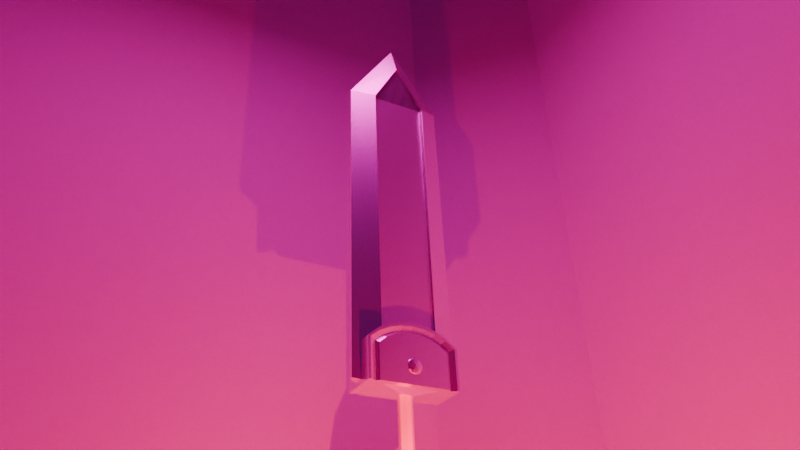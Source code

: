 # Source: guts_sword_low_res.blend  (saved by Blender 4.3.34; exported with 4.5.12 LTS)
import bpy
from mathutils import Matrix  # noqa: F401  (used for matrix-valued properties, if any)

bpy.ops.wm.read_factory_settings(use_empty=True)
scene = bpy.context.scene
scene.name = 'Scene'

# ---- collections
col_collection = bpy.data.collections.new('Collection'); scene.collection.children.link(col_collection)
col_rendering = bpy.data.collections.new('rendering'); scene.collection.children.link(col_rendering)

# ---- images (referenced by path relative to the original .blend; pixels are not part of the script)
import os
ASSET_DIR = os.environ.get("B2B_ASSET_DIR", "")  # directory of the original .blend (textures are referenced by path, not embedded)
HERE = os.path.dirname(os.path.abspath(__file__))  # packed textures are extracted next to this script under _unpacked/

def load_image(name, relpath, width, height, colorspace="sRGB"):
    """Load a texture the original file referenced (path relative to the .blend, or extracted next to this script)."""
    p = next((c for c in (os.path.join(HERE, relpath), os.path.join(ASSET_DIR, relpath)) if relpath and os.path.exists(c)), "")
    if p:
        img = bpy.data.images.load(p, check_existing=True)
        img.name = name
    else:  # same state as the original file: an image datablock whose file is absent (Cycles renders it pink)
        img = bpy.data.images.new(name, width, height)
        img.source = "FILE"
        img.filepath = "//" + (relpath or name)
    img.colorspace_settings.name = colorspace
    return img
img_metal_png = load_image('metal.png', 'assets/low res/metal.png', 1024, 1024, 'sRGB')
img_black_metal_png = load_image('black-metal.png', 'assets/low res/black-metal.png', 1024, 1024, 'sRGB')
img_leather_png = load_image('leather.png', 'assets/low res/leather.png', 1024, 1024, 'sRGB')
img_bricks_png = load_image('bricks.png', 'assets/low res/bricks.png', 1024, 1024, 'sRGB')
img_ground_png = load_image('ground.png', 'assets/low res/ground.png', 1024, 1024, 'sRGB')

# ---- materials (node trees are filled in below, after node groups)
mat_steel = bpy.data.materials.new('steel')
mat_black_steel = bpy.data.materials.new('black steel')
mat_leather = bpy.data.materials.new('leather')
mat_wall = bpy.data.materials.new('wall')
mat_ground = bpy.data.materials.new('ground')

# ---- material node trees
mat_steel.use_nodes = True; mat_steel.node_tree.nodes.clear()
_N = mat_steel.node_tree.nodes; _L = mat_steel.node_tree.links
n0 = _N.new('ShaderNodeBsdfPrincipled'); n0.name = 'Principled BSDF'; n0.location = (13, 300)
n0.inputs[1].default_value = 0.9
n0.inputs[2].default_value = 0.2673
n0.inputs[13].default_value = 0.0
n1 = _N.new('ShaderNodeOutputMaterial'); n1.name = 'Material Output'; n1.location = (303, 300)
n2 = _N.new('ShaderNodeTexImage'); n2.name = 'Image Texture'; n2.location = (-347, 275)
n2.image = img_metal_png
n2.interpolation = 'Closest'
_L.new(n0.outputs[0], n1.inputs[0])
_L.new(n2.outputs[0], n0.inputs[0])
n1.is_active_output = True
mat_black_steel.use_nodes = True; mat_black_steel.node_tree.nodes.clear()
_N = mat_black_steel.node_tree.nodes; _L = mat_black_steel.node_tree.links
n0 = _N.new('ShaderNodeBsdfPrincipled'); n0.name = 'Principled BSDF'; n0.location = (10, 300)
n0.inputs[1].default_value = 0.8
n0.inputs[2].default_value = 0.3745
n0.inputs[13].default_value = 0.0
n1 = _N.new('ShaderNodeOutputMaterial'); n1.name = 'Material Output'; n1.location = (300, 300)
n2 = _N.new('ShaderNodeTexImage'); n2.name = 'Image Texture'; n2.location = (-370, 256)
n2.image = img_black_metal_png
n2.interpolation = 'Closest'
_L.new(n0.outputs[0], n1.inputs[0])
_L.new(n2.outputs[0], n0.inputs[0])
n1.is_active_output = True
mat_leather.use_nodes = True; mat_leather.node_tree.nodes.clear()
_N = mat_leather.node_tree.nodes; _L = mat_leather.node_tree.links
n0 = _N.new('ShaderNodeBsdfPrincipled'); n0.name = 'Principled BSDF'; n0.location = (10, 300)
n0.inputs[2].default_value = 1.0
n0.inputs[13].default_value = 0.0
n1 = _N.new('ShaderNodeOutputMaterial'); n1.name = 'Material Output'; n1.location = (300, 300)
n2 = _N.new('ShaderNodeTexImage'); n2.name = 'Image Texture'; n2.location = (-279, 277)
n2.image = img_leather_png
n2.interpolation = 'Closest'
_L.new(n0.outputs[0], n1.inputs[0])
_L.new(n2.outputs[0], n0.inputs[0])
n1.is_active_output = True
mat_wall.use_nodes = True; mat_wall.node_tree.nodes.clear()
_N = mat_wall.node_tree.nodes; _L = mat_wall.node_tree.links
n0 = _N.new('ShaderNodeBsdfPrincipled'); n0.name = 'Principled BSDF'; n0.location = (10, 300)
n0.inputs[2].default_value = 1.0
n0.inputs[13].default_value = 0.0
n1 = _N.new('ShaderNodeOutputMaterial'); n1.name = 'Material Output'; n1.location = (300, 300)
n2 = _N.new('ShaderNodeTexImage'); n2.name = 'Image Texture'; n2.location = (-291, 274)
n2.image = img_bricks_png
n2.interpolation = 'Closest'
_L.new(n0.outputs[0], n1.inputs[0])
_L.new(n2.outputs[0], n0.inputs[0])
n1.is_active_output = True
mat_ground.use_nodes = True; mat_ground.node_tree.nodes.clear()
_N = mat_ground.node_tree.nodes; _L = mat_ground.node_tree.links
n0 = _N.new('ShaderNodeBsdfPrincipled'); n0.name = 'Principled BSDF'; n0.location = (10, 300)
n0.inputs[2].default_value = 1.0
n0.inputs[13].default_value = 0.0
n1 = _N.new('ShaderNodeOutputMaterial'); n1.name = 'Material Output'; n1.location = (300, 300)
n2 = _N.new('ShaderNodeTexImage'); n2.name = 'Image Texture'; n2.location = (-417, 360)
n2.image = img_ground_png
n2.interpolation = 'Closest'
_L.new(n0.outputs[0], n1.inputs[0])
_L.new(n2.outputs[0], n0.inputs[0])
n1.is_active_output = True

# ---- world
world_world = bpy.data.worlds.new('World'); scene.world = world_world
world_world.use_nodes = True; world_world.node_tree.nodes.clear()
_N = world_world.node_tree.nodes; _L = world_world.node_tree.links
n0 = _N.new('ShaderNodeOutputWorld'); n0.name = 'World Output'; n0.location = (300, 300)
n1 = _N.new('ShaderNodeBackground'); n1.name = 'Background'; n1.location = (10, 300)
n1.inputs[0].default_value = (0.05088, 0.05088, 0.05088, 1.0)
_L.new(n1.outputs[0], n0.inputs[0])
n0.is_active_output = True
world_world.color = (0.05088, 0.05088, 0.05088)
world_world.sun_shadow_jitter_overblur = 0.0

# ---- cameras
cam_camera = bpy.data.cameras.new('Camera')
cam_camera.clip_end = 100.0
cam_camera.lens = 35.0
cam_camera.ortho_scale = 7.314

# ---- lights
light_area_001 = bpy.data.lights.new('Area.001', 'AREA')
light_area_001.color = (1.0, 0.8322, 0.6485)
light_area_001.energy = 60.0
light_area_001.size = 1.0
light_area_001.size_y = 1.0
light_point_001 = bpy.data.lights.new('Point.001', 'POINT')
light_point_001.color = (1.0, 0.3009, 0.03965)
light_point_001.energy = 100.0

# ---- meshes
me_cube = bpy.data.meshes.new('Cube')
me_cube.from_pydata([(-0.04751, 0.04751, -0.1955), (-0.04751, -0.04751, -0.1955), (0.04751, 0.04751, -0.1955), (0.04751, -0.04751, -0.1955), (-0.05731, 0.05731, -0.2744), (-0.05731, -0.05731, -0.2744), (0.05731, 0.05731, -0.2744), (0.05731, -0.05731, -0.2744), (-0.1391, -0.06571, 0.1857), (-0.1391, 0.06571, 0.1857), (0.1391, 0.06571, 0.1857), (0.1391, -0.06571, 0.1857), (-0.1391, -0.06571, 1.808), (-0.1391, 0.06571, 1.808), (0.1432, 0.07515, 1.807), (0.1432, -0.07515, 1.807), (-0.002607, -0.06571, 2.053), (-0.002607, 0.06571, 2.053), (0.002606, 0.06571, 2.053), (0.002606, -0.06571, 2.053), (0.2632, 0.01017, 0.2166), (0.2632, -0.01017, 0.2166), (0.2591, 0.01163, 1.851), (0.2591, -0.01163, 1.851), (0.0004793, 0.06571, 2.056), (0.0004793, -0.06571, 2.056), (0.0005703, 0.01017, 2.236), (0.0005703, -0.01017, 2.236), (-0.1391, 0.05273, 0.1857), (0.1391, 0.05273, 0.1857), (-0.1391, 0.05273, 1.808), (0.1391, 0.05273, 1.808), (-0.002607, 0.05273, 2.053), (0.002606, 0.05273, 2.053), (0.03304, -0.03304, 0.1626), (0.03304, 0.03304, 0.1626), (-0.03304, -0.03304, 0.1626), (-0.03304, 0.03304, 0.1626), (0.04751, 0.04751, -0.1955), (0.04751, -0.04751, -0.1955), (-0.04751, 0.04751, -0.1955), (-0.04751, -0.04751, -0.1955), (0.05731, 0.05731, -0.2744), (0.05731, -0.05731, -0.2744), (-0.05731, 0.05731, -0.2744), (-0.05731, -0.05731, -0.2744), (0.1391, -0.06571, 0.1857), (0.1391, 0.06571, 0.1857), (-0.1391, 0.06571, 0.1857), (-0.1391, -0.06571, 0.1857), (0.1391, -0.06571, 1.808), (0.1391, 0.06571, 1.808), (-0.1432, 0.07515, 1.807), (-0.1432, -0.07515, 1.807), (0.002607, -0.06571, 2.053), (0.002607, 0.06571, 2.053), (-0.002606, 0.06571, 2.053), (-0.002606, -0.06571, 2.053), (-0.2632, 0.01017, 0.2166), (-0.2632, -0.01017, 0.2166), (-0.2591, 0.01163, 1.851), (-0.2591, -0.01163, 1.851), (-0.0004793, 0.06571, 2.056), (-0.0004793, -0.06571, 2.056), (-0.0005703, 0.01017, 2.236), (-0.0005703, -0.01017, 2.236), (-0.1391, 0.05273, 0.1857), (0.1391, 0.05273, 1.808), (-0.1391, 0.05273, 1.808), (0.002607, 0.05273, 2.053), (-0.002606, 0.05273, 2.053), (-0.0112, -0.03289, -0.1971), (-0.03289, -0.0112, -0.1971), (-0.03289, -0.0112, 0.18), (-0.0112, -0.03289, 0.18), (-0.03289, 0.0112, -0.1971), (-0.0112, 0.03289, -0.1971), (-0.0112, 0.03289, 0.18), (-0.03289, 0.0112, 0.18), (0.03289, -0.0112, -0.1971), (0.0112, -0.03289, -0.1971), (0.0112, -0.03289, 0.18), (0.03289, -0.0112, 0.18), (0.0112, 0.03289, -0.1971), (0.03289, 0.0112, -0.1971), (0.03289, 0.0112, 0.18), (0.0112, 0.03289, 0.18), (0.1432, -0.05494, 1.807), (-0.1391, -0.05494, 1.808), (0.002606, -0.05494, 2.053), (-0.002607, -0.05494, 2.053), (-0.1391, -0.05494, 0.1857), (0.1391, -0.05494, 0.1857), (-0.1432, -0.05494, 1.807), (0.1391, -0.05494, 1.808)], [(11, 8)], [(3, 1, 5, 7), (0, 41, 39, 2), (4, 6, 7, 5), (0, 2, 6, 4), (2, 3, 7, 6), (1, 0, 4, 5), (15, 14, 18, 19), (14, 10, 29, 31), (15, 11, 21, 23), (9, 8, 12, 13), (18, 17, 16, 19), (13, 12, 16, 17), (53, 49, 91, 93), (17, 18, 33, 32), (21, 20, 22, 23), (14, 15, 25, 24), (10, 14, 22, 20), (11, 10, 20, 21), (24, 25, 27, 26), (22, 14, 24, 26), (15, 23, 27, 25), (23, 22, 26, 27), (29, 28, 30, 31), (31, 30, 32, 33), (18, 14, 31, 33), (9, 13, 30, 28), (13, 17, 32, 30), (10, 9, 28, 29), (84, 85, 82, 79), (75, 76, 83, 84, 79, 80, 71, 72), (34, 36, 37, 35), (35, 47, 46, 34), (41, 45, 43, 39), (42, 43, 45, 44), (38, 42, 44, 40), (40, 44, 45, 41), (39, 43, 42, 38), (49, 46, 92, 91), (34, 46, 49, 36), (37, 48, 47, 35), (36, 49, 48, 37), (53, 57, 56, 52), (52, 68, 66, 48), (53, 61, 59, 49), (47, 51, 50, 46), (56, 57, 54, 55), (51, 55, 54, 50), (55, 69, 70, 56), (59, 61, 60, 58), (52, 62, 63, 53), (48, 58, 60, 52), (49, 59, 58, 48), (62, 64, 65, 63), (60, 64, 62, 52), (53, 63, 65, 61), (61, 65, 64, 60), (68, 70, 69, 67), (56, 70, 68, 52), (51, 67, 69, 55), (72, 73, 78, 75), (85, 86, 77, 78, 73, 74, 81, 82), (76, 77, 86, 83), (77, 76, 75, 78), (71, 74, 73, 72), (85, 84, 83, 86), (81, 80, 79, 82), (80, 81, 74, 71), (88, 87, 89, 90), (92, 94, 93, 91), (15, 19, 89, 87), (19, 16, 90, 89), (46, 50, 94, 92), (16, 12, 88, 90)])
me_cube.polygons.foreach_set('material_index', [0, 0, 0, 0, 0, 0, 0, 0, 0, 0, 0, 0, 0, 0, 0, 0, 0, 0, 0, 0, 0, 0, 1, 0, 0, 0, 0, 0, 2, 0, 0, 0, 0, 0, 0, 0, 0, 0, 0, 0, 0, 0, 0, 0, 0, 0, 0, 0, 0, 0, 0, 0, 0, 0, 0, 0, 1, 0, 0, 2, 0, 2, 2, 2, 2, 2, 2, 1, 1, 0, 0, 0, 0])
_uv = me_cube.uv_layers.new(name='UVMap')
_uv.uv.foreach_set('vector', [0.9017, 0.8887, 0.9017, 0.8443, 0.9388, 0.8398, 0.9388, 0.8932, 0.6649, 0.9302, 0.6206, 0.9302, 0.6206, 0.8859, 0.6649, 0.8859, 0.7687, 0.8698, 0.7687, 0.9233, 0.7152, 0.9233, 0.7152, 0.8698, 0.9017, 0.6362, 0.9017, 0.5919, 0.9388, 0.5873, 0.9388, 0.6408, 0.7016, 0.8903, 0.7016, 0.9347, 0.6649, 0.9393, 0.6649, 0.8859, 0.9017, 0.942, 0.9017, 0.8977, 0.9384, 0.8932, 0.9384, 0.9467, 0.9017, 0.7779, 0.8404, 0.7771, 0.8404, 0.6636, 0.9017, 0.6645, 0.9854, 0.1161, 0.984, 0.8724, 0.9779, 0.8724, 0.9793, 0.1156, 0.5214, 0.2132, 0.5777, 0.9453, 0.5202, 0.9334, 0.4672, 0.1949, 0.7779, 0.8697, 0.7166, 0.8698, 0.7152, 0.1131, 0.7765, 0.1129, 0.925, 0.725, 0.9225, 0.725, 0.9225, 0.6636, 0.925, 0.6636, 0.7765, 0.1129, 0.7152, 0.1131, 0.7166, 0.0001407, 0.7779, -6.073e-08, 0.6507, 0.2061, 0.5929, 0.9577, 0.5929, 0.9577, 0.6507, 0.2061, 0.1183, 0.8748, 0.1158, 0.8748, 0.1158, 0.8687, 0.1183, 0.8687, 0.9757, 0.9399, 0.9663, 0.9398, 0.9684, 0.1772, 0.9779, 0.1773, 0.9017, 0.3319, 0.8404, 0.3311, 0.8404, 0.2135, 0.9017, 0.2143, 0.1357, 0.9458, 0.192, 0.2131, 0.2462, 0.195, 0.1931, 0.9341, 0.05792, 0.8687, 0.05792, 0.93, 0.0, 0.9041, 0.0, 0.8946, 0.9017, 0.2143, 0.8404, 0.2135, 0.8675, 0.1298, 0.877, 0.1299, 0.2462, 0.195, 0.192, 0.2131, 0.1357, 0.09572, 0.1419, 0.01238, 0.5214, 0.2132, 0.4672, 0.1949, 0.5714, 0.01238, 0.5777, 0.09588, 0.9779, 0.1773, 0.9684, 0.1772, 0.9663, -4.45e-08, 0.9757, 3.177e-05, 0.5435, 0.5636, 0.4802, 0.5636, 0.4802, 0.1956, 0.5435, 0.1956, 0.1298, 0.114, 0.0, 0.114, 0.06367, 0.0, 0.0661, 0.0, 0.984, 7.602e-06, 0.9854, 0.1161, 0.9793, 0.1156, 0.9779, -5.413e-08, 0.9939, 0.8723, 0.9927, 0.1155, 0.9988, 0.1155, 1.0, 0.8723, 0.9927, 0.1155, 0.9939, 7.413e-06, 1.0, 7.372e-08, 0.9988, 0.1155, 0.7037, 0.7542, 0.7037, 0.884, 0.6976, 0.884, 0.6976, 0.7542, 0.371, 0.6959, 0.371, 0.1766, 0.393, 0.1766, 0.393, 0.6959, 0.9234, 0.3578, 0.9091, 0.3578, 0.9017, 0.3504, 0.9017, 0.3361, 0.9091, 0.3287, 0.9234, 0.3287, 0.9308, 0.3361, 0.9308, 0.3504, 0.8557, 0.6142, 0.8557, 0.5833, 0.8865, 0.5833, 0.8865, 0.6142, 0.8865, 0.6142, 0.9017, 0.6636, 0.8404, 0.6636, 0.8557, 0.6142, 0.9017, 0.5384, 0.9388, 0.5339, 0.9388, 0.5873, 0.9017, 0.5828, 0.8313, 0.9234, 0.7779, 0.9234, 0.7779, 0.87, 0.8313, 0.87, 0.5835, 0.8904, 0.6206, 0.8859, 0.6206, 0.9394, 0.5835, 0.9348, 0.7152, 0.9278, 0.7519, 0.9233, 0.7519, 0.9768, 0.7152, 0.9721, 0.8771, 0.9409, 0.8404, 0.9456, 0.8404, 0.8921, 0.8771, 0.8966, 0.8404, 0.5339, 0.8404, 0.6636, 0.8404, 0.6636, 0.8404, 0.5339, 0.8557, 0.6142, 0.8404, 0.6636, 0.8404, 0.5339, 0.8557, 0.5833, 0.8865, 0.5833, 0.9017, 0.5339, 0.9017, 0.6636, 0.8865, 0.6142, 0.8557, 0.5833, 0.8404, 0.5339, 0.9017, 0.5339, 0.8865, 0.5833, 0.8404, 0.8921, 0.8404, 0.7788, 0.9017, 0.7779, 0.9017, 0.8912, 0.9854, 0.116, 0.9915, 0.1155, 0.9927, 0.8723, 0.9867, 0.8723, 0.6431, 0.2132, 0.6973, 0.1949, 0.6443, 0.9334, 0.5868, 0.9453, 0.7779, 0.8698, 0.7791, 0.1131, 0.8404, 0.1132, 0.8392, 0.87, 0.9225, 0.7863, 0.9225, 0.725, 0.925, 0.725, 0.925, 0.7863, 0.7791, 0.1131, 0.7779, -9.029e-08, 0.8392, 0.0001269, 0.8404, 0.1132, 0.1183, 0.8748, 0.1183, 0.8687, 0.1207, 0.8687, 0.1207, 0.8748, 0.9568, 0.9396, 0.9544, 0.1771, 0.9639, 0.177, 0.9663, 0.9396, 0.8404, 0.5339, 0.8404, 0.4164, 0.9017, 0.4156, 0.9017, 0.5331, 0.1289, 0.9458, 0.07148, 0.9341, 0.01843, 0.195, 0.07262, 0.2131, 0.05792, 0.8687, 0.1158, 0.8946, 0.1158, 0.9041, 0.05792, 0.93, 0.8404, 0.4164, 0.8653, 0.332, 0.8747, 0.3319, 0.9017, 0.4156, 0.01843, 0.195, 0.1227, 0.01238, 0.1289, 0.09572, 0.07262, 0.2131, 0.6431, 0.2132, 0.5868, 0.09588, 0.5931, 0.01238, 0.6973, 0.1949, 0.9544, 0.1771, 0.9568, 3.488e-05, 0.9663, -1.703e-07, 0.9639, 0.177, 0.5294, 0.7505, 0.4668, 0.8624, 0.4644, 0.8624, 0.4019, 0.7505, 0.9867, 7.428e-06, 0.9927, 8.91e-08, 0.9915, 0.1155, 0.9854, 0.116, 0.9286, 0.5026, 0.9225, 0.5025, 0.9225, 0.3869, 0.9286, 0.3869, 0.4751, 0.6959, 0.4751, 0.1766, 0.4971, 0.1766, 0.4971, 0.6959, 0.9442, 0.3869, 0.9299, 0.3869, 0.9225, 0.3795, 0.9225, 0.3651, 0.9299, 0.3578, 0.9442, 0.3578, 0.9516, 0.3651, 0.9516, 0.3795, 0.5272, 0.6959, 0.5272, 0.1766, 0.5491, 0.1766, 0.5491, 0.6959, 0.5272, 0.1766, 0.5272, 0.6959, 0.4971, 0.6959, 0.4971, 0.1766, 0.445, 0.6959, 0.445, 0.1766, 0.4751, 0.1766, 0.4751, 0.6959, 0.371, 0.1766, 0.371, 0.6959, 0.3409, 0.6959, 0.3409, 0.1766, 0.423, 0.1766, 0.423, 0.6959, 0.393, 0.6959, 0.393, 0.1766, 0.423, 0.6959, 0.423, 0.1766, 0.445, 0.1766, 0.445, 0.6959, 0.5817, 0.7489, 0.711, 0.7489, 0.6463, 0.8609, 0.6439, 0.8609, 0.5701, 0.5625, 0.5701, 0.1948, 0.6343, 0.195, 0.6333, 0.5625, 0.9017, 0.7779, 0.9017, 0.6645, 0.9017, 0.6645, 0.9017, 0.7779, 0.925, 0.6636, 0.9225, 0.6636, 0.9225, 0.6636, 0.925, 0.6636, 0.8392, 0.87, 0.8404, 0.1132, 0.8404, 0.1132, 0.8392, 0.87, 0.7166, 0.0001407, 0.7152, 0.1131, 0.7152, 0.1131, 0.7166, 0.0001407])
me_cube.materials.append(mat_steel)
me_cube.materials.append(mat_black_steel)
me_cube.materials.append(mat_leather)
me_cube.update()
me_cube_002 = bpy.data.meshes.new('Cube.002')
me_cube_002.from_pydata([(-0.9831, -0.592, 1.022), (-0.9831, -0.592, 1.987), (-0.9831, 0.592, 1.022), (-0.9831, 0.592, 1.987), (0.9831, -0.592, 1.022), (0.9831, -0.592, 1.993), (0.9831, 0.592, 1.022), (0.9831, 0.592, 1.993), (-1.779e-10, 0.592, 1.022), (-1.779e-10, -0.592, 1.022), (-0.9831, 0.592, 1.994), (0.9831, 0.592, 1.994), (-1.779e-10, 0.592, 1.169), (-0.7724, 0.592, 2.161), (-0.532, 0.592, 2.285), (-0.2712, 0.592, 2.362), (-1.779e-10, 0.592, 2.387), (0.2712, 0.592, 2.362), (0.532, 0.592, 2.285), (0.7724, 0.592, 2.161), (0.9831, -0.592, 1.994), (-0.9831, -0.592, 1.994), (-1.779e-10, -0.592, 1.169), (0.7724, -0.592, 2.161), (0.532, -0.592, 2.285), (0.2712, -0.592, 2.362), (-1.779e-10, -0.592, 2.387), (-0.2712, -0.592, 2.362), (-0.532, -0.592, 2.285), (-0.7724, -0.592, 2.161), (-1.068, -0.5119, 2.063), (-1.068, 0.5119, 2.063), (1.068, 0.5119, 2.063), (1.068, -0.5119, 2.063), (-1.069, 0.5119, 2.064), (-0.8389, 0.5119, 2.236), (-0.5779, 0.5119, 2.36), (-0.2946, 0.5119, 2.437), (-5.364e-10, 0.5119, 2.462), (0.2946, 0.5119, 2.437), (0.5779, 0.5119, 2.36), (0.8389, 0.5119, 2.236), (1.068, 0.5119, 2.069), (1.068, -0.5119, 2.069), (0.8389, -0.5119, 2.236), (0.5779, -0.5119, 2.36), (0.2946, -0.5119, 2.437), (-5.364e-10, -0.5119, 2.462), (-0.2946, -0.5119, 2.437), (-0.5779, -0.5119, 2.36), (-0.8389, -0.5119, 2.236), (-1.069, -0.5119, 2.064), (1.069, 0.515, 2.065), (1.069, 0.515, 1.021), (1.069, -0.515, 1.021), (1.069, -0.515, 2.065), (-1.07, 0.5143, 1.023), (-1.07, -0.5143, 1.023), (-1.07, -0.5143, 2.064), (-1.07, 0.5143, 2.064), (-1.227, 0.5883, 2.126), (-0.9642, 0.5883, 2.318), (-0.6641, 0.5883, 2.461), (-0.3386, 0.5883, 2.549), (-2.315e-09, 0.5883, 2.578), (0.3386, 0.5883, 2.549), (0.6641, 0.5883, 2.461), (0.9642, 0.5883, 2.318), (1.228, 0.5883, 2.124), (1.228, -0.5883, 2.124), (0.9642, -0.5883, 2.318), (0.6641, -0.5883, 2.461), (0.3386, -0.5883, 2.549), (-2.315e-09, -0.5883, 2.578), (-0.3386, -0.5883, 2.549), (-0.6641, -0.5883, 2.461), (-0.9642, -0.5883, 2.318), (-1.227, -0.5883, 2.126), (1.228, 0.5893, 2.124), (1.228, 0.5893, 1.02), (1.228, -0.5893, 1.02), (1.228, -0.5893, 2.124), (-1.228, 0.5883, 1.023), (-1.228, -0.5883, 1.023), (-1.227, -0.5883, 2.126), (-1.227, 0.5883, 2.126), (-1.298, 0.5883, 2.146), (-0.9642, 0.5883, 2.41), (-0.6641, 0.5883, 2.552), (-0.3386, 0.5883, 2.64), (-1.57e-09, 0.5883, 2.67), (0.3386, 0.5883, 2.64), (0.6641, 0.5883, 2.552), (0.9642, 0.5883, 2.41), (1.292, 0.5883, 2.151), (1.292, -0.5883, 2.151), (0.9642, -0.5883, 2.41), (0.6641, -0.5883, 2.552), (0.3386, -0.5883, 2.64), (-1.57e-09, -0.5883, 2.67), (-0.3386, -0.5883, 2.64), (-0.6641, -0.5883, 2.552), (-0.9642, -0.5883, 2.41), (-1.298, -0.5883, 2.146), (1.292, 0.5893, 2.151), (1.292, 0.5893, 1.02), (1.292, -0.5893, 1.02), (1.292, -0.5893, 2.151), (-1.298, 0.5883, 1.023), (-1.298, -0.5883, 1.023), (-1.298, -0.5883, 2.146), (-1.298, 0.5883, 2.146)], [], [(3, 2, 56, 59), (19, 18, 40, 41), (5, 4, 54, 55), (4, 5, 20, 22, 9), (8, 6, 4, 9), (9, 22, 21, 1, 0), (2, 3, 10, 12, 8), (2, 8, 9, 0), (8, 12, 11, 7, 6), (10, 13, 12), (13, 14, 12), (14, 15, 12), (15, 16, 12), (16, 17, 12), (17, 18, 12), (18, 19, 12), (19, 11, 12), (20, 23, 22), (23, 24, 22), (24, 25, 22), (25, 26, 22), (26, 27, 22), (27, 28, 22), (28, 29, 22), (29, 21, 22), (20, 5, 33, 43), (26, 25, 46, 47), (18, 17, 39, 40), (7, 11, 42, 32), (25, 24, 45, 46), (17, 16, 38, 39), (24, 23, 44, 45), (16, 15, 37, 38), (3, 1, 30, 31), (34, 31, 30, 51), (48, 47, 73, 74), (39, 38, 64, 65), (47, 46, 72, 73), (38, 37, 63, 64), (46, 45, 71, 72), (37, 36, 62, 63), (43, 42, 68, 69), (45, 44, 70, 71), (32, 42, 43, 33), (27, 26, 47, 48), (10, 3, 31, 34), (11, 19, 41, 42), (28, 27, 48, 49), (13, 10, 34, 35), (5, 7, 32, 33), (29, 28, 49, 50), (14, 13, 35, 36), (1, 21, 51, 30), (21, 29, 50, 51), (15, 14, 36, 37), (23, 20, 43, 44), (54, 53, 79, 80), (4, 6, 53, 54), (7, 5, 55, 52), (6, 7, 52, 53), (59, 56, 82, 85), (0, 1, 58, 57), (1, 3, 59, 58), (2, 0, 57, 56), (77, 76, 102, 103), (61, 60, 86, 87), (68, 67, 93, 94), (76, 75, 101, 102), (67, 66, 92, 93), (75, 74, 100, 101), (66, 65, 91, 92), (74, 73, 99, 100), (40, 39, 65, 66), (49, 48, 74, 75), (41, 40, 66, 67), (50, 49, 75, 76), (42, 41, 67, 68), (35, 34, 60, 61), (51, 50, 76, 77), (44, 43, 69, 70), (36, 35, 61, 62), (34, 51, 77, 60), (81, 80, 106, 107), (52, 55, 81, 78), (53, 52, 78, 79), (55, 54, 80, 81), (84, 85, 111, 110), (57, 58, 84, 83), (58, 59, 85, 84), (56, 57, 83, 82), (86, 103, 102, 87), (87, 102, 101, 88), (88, 101, 100, 89), (89, 100, 99, 90), (90, 99, 98, 91), (91, 98, 97, 92), (92, 97, 96, 93), (93, 96, 95, 94), (70, 69, 95, 96), (62, 61, 87, 88), (60, 77, 103, 86), (71, 70, 96, 97), (69, 68, 94, 95), (63, 62, 88, 89), (72, 71, 97, 98), (64, 63, 89, 90), (73, 72, 98, 99), (65, 64, 90, 91), (105, 104, 107, 106), (80, 79, 105, 106), (78, 81, 107, 104), (79, 78, 104, 105), (109, 110, 111, 108), (82, 83, 109, 108), (85, 82, 108, 111), (83, 84, 110, 109)])
_uv = me_cube_002.uv_layers.new(name='UVMap')
_uv.uv.foreach_set('vector', [0.1868, 0.06085, 0.001356, 0.06099, -2.515e-08, 0.0443, 0.2, 0.04415, 0.2204, 0.3997, 0.2442, 0.3532, 0.2571, 0.3621, 0.2333, 0.4125, 0.4478, 0.4403, 0.6343, 0.4405, 0.6359, 0.457, 0.4355, 0.4568, 0.6343, 0.4405, 0.4478, 0.4403, 0.4476, 0.4403, 0.6062, 0.2507, 0.6344, 0.2507, 0.6359, 0.2494, 0.6359, 0.0597, 0.8644, 0.0597, 0.8644, 0.2494, 0.6344, 0.2507, 0.6062, 0.2507, 0.4479, 0.06085, 0.4491, 0.06085, 0.6346, 0.06099, 0.001356, 0.06099, 0.1868, 0.06085, 0.1881, 0.06085, 0.02977, 0.2507, 0.001501, 0.2507, 0.6359, 0.4392, 0.6359, 0.2494, 0.8644, 0.2494, 0.8644, 0.4392, 0.001501, 0.2507, 0.02977, 0.2507, 0.1883, 0.4403, 0.1881, 0.4403, 0.001647, 0.4405, 0.1881, 0.06085, 0.2202, 0.1015, 0.02977, 0.2507, 0.2202, 0.1015, 0.244, 0.1479, 0.02977, 0.2507, 0.244, 0.1479, 0.2588, 0.1982, 0.02977, 0.2507, 0.2588, 0.1982, 0.2638, 0.2505, 0.02977, 0.2507, 0.2638, 0.2505, 0.2588, 0.3029, 0.02977, 0.2507, 0.2588, 0.3029, 0.2442, 0.3532, 0.02977, 0.2507, 0.2442, 0.3532, 0.2204, 0.3997, 0.02977, 0.2507, 0.2204, 0.3997, 0.1883, 0.4403, 0.02977, 0.2507, 0.4476, 0.4403, 0.4155, 0.3997, 0.6062, 0.2507, 0.4155, 0.3997, 0.3917, 0.3532, 0.6062, 0.2507, 0.3917, 0.3532, 0.3771, 0.3029, 0.6062, 0.2507, 0.3771, 0.3029, 0.3722, 0.2505, 0.6062, 0.2507, 0.3722, 0.2505, 0.3772, 0.1982, 0.6062, 0.2507, 0.3772, 0.1982, 0.3919, 0.1479, 0.6062, 0.2507, 0.3919, 0.1479, 0.4158, 0.1015, 0.6062, 0.2507, 0.4158, 0.1015, 0.4479, 0.06085, 0.6062, 0.2507, 0.4476, 0.4403, 0.4478, 0.4403, 0.4359, 0.4567, 0.4347, 0.4567, 0.8644, 0.1115, 0.8644, 0.05918, 0.8799, 0.05452, 0.8799, 0.1113, 0.8799, 0.2321, 0.8799, 0.2823, 0.8644, 0.2776, 0.8644, 0.2231, 0.1881, 0.4403, 0.1883, 0.4403, 0.2012, 0.4567, 0.2, 0.4567, 0.8644, 0.05918, 0.8644, 0.008998, 0.8799, 0.0, 0.8799, 0.05452, 0.8799, 0.2823, 0.8799, 0.3346, 0.8644, 0.3344, 0.8644, 0.2776, 0.3917, 0.3532, 0.4155, 0.3997, 0.4027, 0.4125, 0.3789, 0.3621, 0.8799, 0.3346, 0.8799, 0.387, 0.8644, 0.3913, 0.8644, 0.3344, 0.4351, 0.7287, 0.4351, 0.5002, 0.4514, 0.5157, 0.4514, 0.7133, 0.4518, 0.7133, 0.4514, 0.7133, 0.4514, 0.5157, 0.4518, 0.5157, 0.3643, 0.1937, 0.3593, 0.2505, 0.3356, 0.2505, 0.3413, 0.1852, 0.2717, 0.3074, 0.2766, 0.2505, 0.3004, 0.2505, 0.2947, 0.3159, 0.3593, 0.2505, 0.3642, 0.3074, 0.3412, 0.3159, 0.3356, 0.2505, 0.2766, 0.2505, 0.2716, 0.1937, 0.2946, 0.1852, 0.3004, 0.2505, 0.3642, 0.3074, 0.3789, 0.3621, 0.358, 0.3787, 0.3412, 0.3159, 0.2716, 0.1937, 0.2569, 0.139, 0.2777, 0.1223, 0.2946, 0.1852, 0.9064, 0.5147, 0.9064, 0.7123, 0.8754, 0.7271, 0.8754, 0.5, 0.3789, 0.3621, 0.4027, 0.4125, 0.3854, 0.4367, 0.358, 0.3787, 0.6359, 0.6978, 0.6347, 0.6978, 0.6347, 0.5002, 0.6359, 0.5002, 0.8644, 0.1639, 0.8644, 0.1115, 0.8799, 0.1113, 0.8799, 0.1682, 0.6336, 0.5207, 0.6327, 0.5216, 0.6327, 0.5004, 0.6329, 0.5002, 0.1883, 0.4403, 0.2204, 0.3997, 0.2333, 0.4125, 0.2012, 0.4567, 0.8644, 0.2144, 0.8644, 0.1639, 0.8799, 0.1682, 0.8799, 0.2231, 0.2202, 0.1015, 0.1881, 0.06085, 0.2, 0.04417, 0.233, 0.08863, 0.6327, 0.5002, 0.6327, 0.7287, 0.6163, 0.7133, 0.6163, 0.5157, 0.4158, 0.1015, 0.3919, 0.1479, 0.379, 0.139, 0.4029, 0.08863, 0.244, 0.1479, 0.2202, 0.1015, 0.233, 0.08863, 0.2569, 0.139, 0.6336, 0.543, 0.6327, 0.5421, 0.6334, 0.5216, 0.6336, 0.5218, 0.4479, 0.06085, 0.4158, 0.1015, 0.4029, 0.08863, 0.436, 0.04417, 0.8799, 0.387, 0.8799, 0.4374, 0.8644, 0.4461, 0.8644, 0.3913, 0.4155, 0.3997, 0.4476, 0.4403, 0.4347, 0.4567, 0.4027, 0.4125, 0.8496, 0.0432, 0.6508, 0.0432, 0.6364, 0.0124, 0.8639, 0.0124, 0.8644, 0.0597, 0.6359, 0.0597, 0.6508, 0.0432, 0.8496, 0.0432, 0.6163, 0.5002, 0.6163, 0.7287, 0.5997, 0.7138, 0.5997, 0.5151, 0.001647, 0.4405, 0.1881, 0.4403, 0.2004, 0.4568, 1.105e-08, 0.457, 0.2, 0.04415, -2.515e-08, 0.0443, 0.001412, 0.0138, 0.2133, 0.01372, 0.6346, 0.06099, 0.4491, 0.06085, 0.4359, 0.04415, 0.6359, 0.0443, 0.4958, 0.7287, 0.4958, 0.5002, 0.5124, 0.5152, 0.5124, 0.7137, 0.6359, 0.4392, 0.8644, 0.4392, 0.8495, 0.4559, 0.6509, 0.4559, 0.4226, 0.01371, 0.3857, 0.06445, 0.3681, 0.06443, 0.4188, 1.457e-08, 0.2502, 0.06445, 0.2133, 0.01371, 0.2171, 3.904e-08, 0.2679, 0.06443, 0.2134, 0.4876, 0.2505, 0.4367, 0.2681, 0.4366, 0.2185, 0.5, 0.3857, 0.06445, 0.3582, 0.1223, 0.3406, 0.1223, 0.3681, 0.06443, 0.2505, 0.4367, 0.2779, 0.3787, 0.2955, 0.3787, 0.2681, 0.4366, 0.3582, 0.1223, 0.3413, 0.1852, 0.3237, 0.1852, 0.3406, 0.1223, 0.2779, 0.3787, 0.2947, 0.3159, 0.3123, 0.3159, 0.2955, 0.3787, 0.3413, 0.1852, 0.3356, 0.2505, 0.318, 0.2505, 0.3237, 0.1852, 0.2571, 0.3621, 0.2717, 0.3074, 0.2947, 0.3159, 0.2779, 0.3787, 0.379, 0.139, 0.3643, 0.1937, 0.3413, 0.1852, 0.3582, 0.1223, 0.2333, 0.4125, 0.2571, 0.3621, 0.2779, 0.3787, 0.2505, 0.4367, 0.4029, 0.08863, 0.379, 0.139, 0.3582, 0.1223, 0.3857, 0.06445, 0.2012, 0.4567, 0.2333, 0.4125, 0.2505, 0.4367, 0.2134, 0.4876, 0.233, 0.08863, 0.2, 0.04417, 0.2133, 0.01371, 0.2502, 0.06445, 0.436, 0.04417, 0.4029, 0.08863, 0.3857, 0.06445, 0.4226, 0.01371, 0.4027, 0.4125, 0.4347, 0.4567, 0.4226, 0.4876, 0.3854, 0.4367, 0.2569, 0.139, 0.233, 0.08863, 0.2502, 0.06445, 0.2777, 0.1223, 0.4518, 0.7133, 0.4518, 0.5157, 0.4821, 0.5009, 0.4821, 0.728, 0.4225, 0.4876, 0.6346, 0.4878, 0.6346, 0.5002, 0.4174, 0.5, 0.5997, 0.5151, 0.5997, 0.7138, 0.5688, 0.7282, 0.5688, 0.5007, 1.105e-08, 0.457, 0.2004, 0.4568, 0.2134, 0.4876, 0.001308, 0.4878, 0.4355, 0.4568, 0.6359, 0.457, 0.6346, 0.4878, 0.4225, 0.4876, 0.5427, 0.728, 0.5427, 0.5009, 0.5563, 0.5009, 0.5563, 0.728, 0.6359, 0.0443, 0.4359, 0.04415, 0.4226, 0.01372, 0.6345, 0.0138, 0.5124, 0.7137, 0.5124, 0.5152, 0.5427, 0.5009, 0.5427, 0.728, 0.6509, 0.4559, 0.8495, 0.4559, 0.8637, 0.4864, 0.6366, 0.4864, 0.863, 1.0, 0.6359, 1.0, 0.6359, 0.935, 0.863, 0.935, 0.863, 0.935, 0.6359, 0.935, 0.6359, 0.8768, 0.863, 0.8768, 0.863, 0.8768, 0.6359, 0.8768, 0.6359, 0.8138, 0.863, 0.8138, 0.863, 0.8138, 0.6359, 0.8138, 0.6359, 0.7484, 0.863, 0.7484, 0.863, 0.7484, 0.6359, 0.7484, 0.6359, 0.6831, 0.863, 0.6831, 0.863, 0.6831, 0.6359, 0.6831, 0.6359, 0.6204, 0.863, 0.6204, 0.863, 0.6204, 0.6359, 0.6204, 0.6359, 0.5628, 0.863, 0.5628, 0.863, 0.5628, 0.6359, 0.5628, 0.6359, 0.5, 0.863, 0.5, 0.3854, 0.4367, 0.4226, 0.4876, 0.4174, 0.5, 0.3678, 0.4366, 0.2777, 0.1223, 0.2502, 0.06445, 0.2679, 0.06443, 0.2953, 0.1223, 0.4821, 0.728, 0.4821, 0.5009, 0.4958, 0.5009, 0.4958, 0.728, 0.358, 0.3787, 0.3854, 0.4367, 0.3678, 0.4366, 0.3404, 0.3787, 0.8754, 0.5, 0.8754, 0.7271, 0.863, 0.7271, 0.863, 0.5, 0.2946, 0.1852, 0.2777, 0.1223, 0.2953, 0.1223, 0.3122, 0.1852, 0.3412, 0.3159, 0.358, 0.3787, 0.3404, 0.3787, 0.3236, 0.3159, 0.3004, 0.2505, 0.2946, 0.1852, 0.3122, 0.1852, 0.318, 0.2505, 0.3356, 0.2505, 0.3412, 0.3159, 0.3236, 0.3159, 0.318, 0.2505, 0.2947, 0.3159, 0.3004, 0.2505, 0.318, 0.2505, 0.3123, 0.3159, 0.2183, 0.7277, -8.918e-09, 0.7277, 8.256e-09, 0.5002, 0.2183, 0.5002, 0.8639, 0.0124, 0.6364, 0.0124, 0.6364, 0.0, 0.8639, 0.0, 0.5688, 0.5007, 0.5688, 0.7282, 0.5563, 0.7282, 0.5563, 0.5007, 0.001308, 0.4878, 0.2134, 0.4876, 0.2185, 0.5, 0.001318, 0.5002, 0.4351, 0.7273, 0.2183, 0.7273, 0.2183, 0.5002, 0.4351, 0.5002, 0.6366, 0.4864, 0.8637, 0.4864, 0.8637, 0.5, 0.6366, 0.5, 0.2133, 0.01372, 0.001412, 0.0138, 0.001401, 0.0002051, 0.2171, 4.023e-05, 0.6345, 0.0138, 0.4226, 0.01372, 0.4188, 4.021e-05, 0.6345, 0.0002051])
me_cube_002.materials.append(mat_steel)
me_cube_002.update()
me_cube_005 = bpy.data.meshes.new('Cube.005')
me_cube_005.from_pydata([(-0.01017, 0.1132, 0.292), (0.006283, 0.09666, 0.3046), (0.01645, 0.1069, 0.2388), (-0.02033, 0.103, 0.2388), (-0.03678, 0.1069, 0.2717), (-0.006283, 0.1093, 0.2388), (0.01017, 0.1132, 0.2513), (0.02662, 0.09666, 0.292), (8.32e-10, 0.09033, 0.2717), (-0.006283, 0.09666, 0.2388), (0.01645, 0.09908, 0.2388), (0.01017, 0.09274, 0.2513), (0.0329, 0.103, 0.2513), (-0.01645, 0.09908, 0.3046), (-0.01645, 0.1069, 0.3046), (-0.02662, 0.09666, 0.2513), (-0.02662, 0.1093, 0.2513), (0.03678, 0.09908, 0.2717), (0.03678, 0.1069, 0.2717), (0.02273, 0.09274, 0.2717), (-0.03678, 0.09908, 0.2717), (-0.02273, 0.09274, 0.2717), (-0.02273, 0.1132, 0.2717), (0.02273, 0.1132, 0.2717), (8.32e-10, 0.1157, 0.2717), (-0.01017, 0.09274, 0.292), (-0.0329, 0.103, 0.292), (0.02662, 0.1093, 0.292), (0.02033, 0.103, 0.3046), (0.006283, 0.1093, 0.3046), (8.32e-10, 0.103, 0.3103), (0.03459, 0.103, 0.289), (0.01069, 0.1138, 0.289), (-0.02799, 0.1096, 0.289), (-0.02799, 0.09633, 0.289), (0.01069, 0.09222, 0.289), (0.02799, 0.1096, 0.2544), (-0.01069, 0.1138, 0.2544), (-0.03459, 0.103, 0.2544), (-0.01069, 0.09222, 0.2544), (0.02799, 0.09633, 0.2544), (8.32e-10, 0.103, 0.233), (-0.01017, -0.09444, 0.292), (0.006283, -0.111, 0.3046), (0.01645, -0.1008, 0.2388), (-0.02033, -0.1047, 0.2388), (-0.03678, -0.1008, 0.2717), (-0.006283, -0.09836, 0.2388), (0.01017, -0.09444, 0.2513), (0.02662, -0.111, 0.292), (8.32e-10, -0.1173, 0.2717), (-0.006283, -0.111, 0.2388), (0.01645, -0.1086, 0.2388), (0.01017, -0.1149, 0.2513), (0.0329, -0.1047, 0.2513), (-0.01645, -0.1086, 0.3046), (-0.01645, -0.1008, 0.3046), (-0.02662, -0.111, 0.2513), (-0.02662, -0.09836, 0.2513), (0.03678, -0.1086, 0.2717), (0.03678, -0.1008, 0.2717), (0.02273, -0.1149, 0.2717), (-0.03678, -0.1086, 0.2717), (-0.02273, -0.1149, 0.2717), (-0.02273, -0.09444, 0.2717), (0.02273, -0.09444, 0.2717), (8.32e-10, -0.09202, 0.2717), (-0.01017, -0.1149, 0.292), (-0.0329, -0.1047, 0.292), (0.02662, -0.09836, 0.292), (0.02033, -0.1047, 0.3046), (0.006283, -0.09836, 0.3046), (8.32e-10, -0.1047, 0.3103), (0.03459, -0.1047, 0.289), (0.01069, -0.09392, 0.289), (-0.02799, -0.09803, 0.289), (-0.02799, -0.1113, 0.289), (0.01069, -0.1155, 0.289), (0.02799, -0.09803, 0.2544), (-0.01069, -0.09392, 0.2544), (-0.03459, -0.1047, 0.2544), (-0.01069, -0.1155, 0.2544), (0.02799, -0.1113, 0.2544), (8.32e-10, -0.1047, 0.233)], [], [(27, 32, 29), (28, 27, 29), (28, 29, 30), (0, 33, 14), (29, 0, 14), (29, 14, 30), (21, 25, 34), (4, 20, 26), (17, 31, 7), (4, 26, 33), (19, 17, 7), (5, 37, 6), (2, 5, 6), (12, 36, 18), (2, 6, 36), (17, 12, 18), (8, 35, 25), (17, 18, 31), (21, 8, 25), (20, 34, 26), (19, 7, 35), (13, 25, 1), (26, 34, 13), (13, 1, 30), (14, 26, 13), (16, 38, 4), (14, 13, 30), (22, 16, 4), (6, 37, 24), (22, 4, 33), (23, 6, 24), (7, 31, 28), (23, 24, 32), (25, 35, 1), (20, 21, 34), (24, 22, 0), (23, 32, 27), (24, 0, 32), (18, 23, 27), (18, 27, 31), (1, 7, 28), (11, 40, 19), (1, 28, 30), (8, 11, 19), (15, 39, 21), (8, 19, 35), (20, 15, 21), (22, 33, 0), (9, 11, 39), (3, 9, 15), (3, 38, 16), (3, 15, 38), (5, 3, 16), (10, 41, 2), (5, 16, 37), (12, 10, 2), (31, 27, 28), (12, 2, 36), (32, 0, 29), (10, 40, 11), (9, 10, 11), (9, 39, 15), (40, 12, 17), (38, 20, 4), (41, 5, 2), (39, 8, 21), (40, 17, 19), (33, 26, 14), (36, 6, 23), (34, 25, 13), (37, 16, 22), (35, 7, 1), (38, 15, 20), (36, 23, 18), (39, 11, 8), (37, 22, 24), (41, 9, 3), (40, 10, 12), (41, 10, 9), (41, 3, 5), (69, 74, 71), (70, 69, 71), (70, 71, 72), (42, 75, 56), (71, 42, 56), (71, 56, 72), (63, 67, 76), (46, 62, 68), (59, 73, 49), (46, 68, 75), (61, 59, 49), (47, 79, 48), (44, 47, 48), (54, 78, 60), (44, 48, 78), (59, 54, 60), (50, 77, 67), (59, 60, 73), (63, 50, 67), (62, 76, 68), (61, 49, 77), (55, 67, 43), (68, 76, 55), (55, 43, 72), (56, 68, 55), (58, 80, 46), (56, 55, 72), (64, 58, 46), (48, 79, 66), (64, 46, 75), (65, 48, 66), (49, 73, 70), (65, 66, 74), (67, 77, 43), (62, 63, 76), (66, 64, 42), (65, 74, 69), (66, 42, 74), (60, 65, 69), (60, 69, 73), (43, 49, 70), (53, 82, 61), (43, 70, 72), (50, 53, 61), (57, 81, 63), (50, 61, 77), (62, 57, 63), (64, 75, 42), (51, 53, 81), (45, 51, 57), (45, 80, 58), (45, 57, 80), (47, 45, 58), (52, 83, 44), (47, 58, 79), (54, 52, 44), (73, 69, 70), (54, 44, 78), (74, 42, 71), (52, 82, 53), (51, 52, 53), (51, 81, 57), (82, 54, 59), (80, 62, 46), (83, 47, 44), (81, 50, 63), (82, 59, 61), (75, 68, 56), (78, 48, 65), (76, 67, 55), (79, 58, 64), (77, 49, 43), (80, 57, 62), (78, 65, 60), (81, 53, 50), (79, 64, 66), (83, 51, 45), (82, 52, 54), (83, 52, 51), (83, 45, 47)])
_uv = me_cube_005.uv_layers.new(name='UVMap')
_uv.uv.foreach_set('vector', [0.4545, 0.3149, 0.5455, 0.3149, 0.5, 0.3937, 0.4091, 0.3937, 0.4545, 0.3149, 0.5, 0.3937, 0.4091, 0.3937, 0.5, 0.3937, 0.4545, 0.4724, 0.6364, 0.3149, 0.7273, 0.3149, 0.6818, 0.3937, 0.5909, 0.3937, 0.6364, 0.3149, 0.6818, 0.3937, 0.5909, 0.3937, 0.6818, 0.3937, 0.6364, 0.4724, 0.04546, 0.2362, 0.09091, 0.3149, 0.0, 0.3149, 0.7727, 0.2362, 0.8636, 0.2362, 0.8182, 0.3149, 0.3182, 0.2362, 0.3636, 0.3149, 0.2727, 0.3149, 0.7727, 0.2362, 0.8182, 0.3149, 0.7273, 0.3149, 0.2273, 0.2362, 0.3182, 0.2362, 0.2727, 0.3149, 0.5909, 0.07873, 0.6364, 0.1575, 0.5455, 0.1575, 0.5, 0.07873, 0.5909, 0.07873, 0.5455, 0.1575, 0.3636, 0.1575, 0.4545, 0.1575, 0.4091, 0.2362, 0.5, 0.07873, 0.5455, 0.1575, 0.4545, 0.1575, 0.3182, 0.2362, 0.3636, 0.1575, 0.4091, 0.2362, 0.1364, 0.2362, 0.1818, 0.3149, 0.09091, 0.3149, 0.3182, 0.2362, 0.4091, 0.2362, 0.3636, 0.3149, 0.04546, 0.2362, 0.1364, 0.2362, 0.09091, 0.3149, 0.8636, 0.2362, 0.9091, 0.3149, 0.8182, 0.3149, 0.2273, 0.2362, 0.2727, 0.3149, 0.1818, 0.3149, 0.04546, 0.3937, 0.09091, 0.3149, 0.1364, 0.3937, 0.8182, 0.3149, 0.9091, 0.3149, 0.8636, 0.3937, 0.04546, 0.3937, 0.1364, 0.3937, 0.09091, 0.4724, 0.7727, 0.3937, 0.8182, 0.3149, 0.8636, 0.3937, 0.7273, 0.1575, 0.8182, 0.1575, 0.7727, 0.2362, 0.7727, 0.3937, 0.8636, 0.3937, 0.8182, 0.4724, 0.6818, 0.2362, 0.7273, 0.1575, 0.7727, 0.2362, 0.5455, 0.1575, 0.6364, 0.1575, 0.5909, 0.2362, 0.6818, 0.2362, 0.7727, 0.2362, 0.7273, 0.3149, 0.5, 0.2362, 0.5455, 0.1575, 0.5909, 0.2362, 0.2727, 0.3149, 0.3636, 0.3149, 0.3182, 0.3937, 0.5, 0.2362, 0.5909, 0.2362, 0.5455, 0.3149, 0.09091, 0.3149, 0.1818, 0.3149, 0.1364, 0.3937, 0.8636, 0.2362, 0.9545, 0.2362, 0.9091, 0.3149, 0.5909, 0.2362, 0.6818, 0.2362, 0.6364, 0.3149, 0.5, 0.2362, 0.5455, 0.3149, 0.4545, 0.3149, 0.5909, 0.2362, 0.6364, 0.3149, 0.5455, 0.3149, 0.4091, 0.2362, 0.5, 0.2362, 0.4545, 0.3149, 0.4091, 0.2362, 0.4545, 0.3149, 0.3636, 0.3149, 0.2273, 0.3937, 0.2727, 0.3149, 0.3182, 0.3937, 0.1818, 0.1575, 0.2727, 0.1575, 0.2273, 0.2362, 0.2273, 0.3937, 0.3182, 0.3937, 0.2727, 0.4724, 0.1364, 0.2362, 0.1818, 0.1575, 0.2273, 0.2362, 0.9091, 0.1575, 1.0, 0.1575, 0.9545, 0.2362, 0.1364, 0.2362, 0.2273, 0.2362, 0.1818, 0.3149, 0.8636, 0.2362, 0.9091, 0.1575, 0.9545, 0.2362, 0.6818, 0.2362, 0.7273, 0.3149, 0.6364, 0.3149, 0.1364, 0.07873, 0.1818, 0.1575, 0.09091, 0.1575, 0.8636, 0.07873, 0.9545, 0.07873, 0.9091, 0.1575, 0.7727, 0.07873, 0.8182, 0.1575, 0.7273, 0.1575, 0.8636, 0.07873, 0.9091, 0.1575, 0.8182, 0.1575, 0.6818, 0.07873, 0.7727, 0.07873, 0.7273, 0.1575, 0.3182, 0.07873, 0.3636, 0.0, 0.4091, 0.07873, 0.6818, 0.07873, 0.7273, 0.1575, 0.6364, 0.1575, 0.3636, 0.1575, 0.3182, 0.07873, 0.4091, 0.07873, 0.3636, 0.3149, 0.4545, 0.3149, 0.4091, 0.3937, 0.3636, 0.1575, 0.4091, 0.07873, 0.4545, 0.1575, 0.5455, 0.3149, 0.6364, 0.3149, 0.5909, 0.3937, 0.2273, 0.07873, 0.2727, 0.1575, 0.1818, 0.1575, 0.1364, 0.07873, 0.2273, 0.07873, 0.1818, 0.1575, 0.9545, 0.07873, 1.0, 0.1575, 0.9091, 0.1575, 0.2727, 0.1575, 0.3636, 0.1575, 0.3182, 0.2362, 0.8182, 0.1575, 0.8636, 0.2362, 0.7727, 0.2362, 0.5455, 0.0, 0.5909, 0.07873, 0.5, 0.07873, 0.09091, 0.1575, 0.1364, 0.2362, 0.04546, 0.2362, 0.2727, 0.1575, 0.3182, 0.2362, 0.2273, 0.2362, 0.7273, 0.3149, 0.8182, 0.3149, 0.7727, 0.3937, 0.4545, 0.1575, 0.5455, 0.1575, 0.5, 0.2362, 0.0, 0.3149, 0.09091, 0.3149, 0.04546, 0.3937, 0.6364, 0.1575, 0.7273, 0.1575, 0.6818, 0.2362, 0.1818, 0.3149, 0.2727, 0.3149, 0.2273, 0.3937, 0.8182, 0.1575, 0.9091, 0.1575, 0.8636, 0.2362, 0.4545, 0.1575, 0.5, 0.2362, 0.4091, 0.2362, 0.09091, 0.1575, 0.1818, 0.1575, 0.1364, 0.2362, 0.6364, 0.1575, 0.6818, 0.2362, 0.5909, 0.2362, 0.9091, 0.0, 0.9545, 0.07873, 0.8636, 0.07873, 0.2727, 0.1575, 0.3182, 0.07873, 0.3636, 0.1575, 0.1818, 0.0, 0.2273, 0.07873, 0.1364, 0.07873, 0.7273, 0.0, 0.7727, 0.07873, 0.6818, 0.07873, 0.4545, 0.3149, 0.5455, 0.3149, 0.5, 0.3937, 0.4091, 0.3937, 0.4545, 0.3149, 0.5, 0.3937, 0.4091, 0.3937, 0.5, 0.3937, 0.4545, 0.4724, 0.6364, 0.3149, 0.7273, 0.3149, 0.6818, 0.3937, 0.5909, 0.3937, 0.6364, 0.3149, 0.6818, 0.3937, 0.5909, 0.3937, 0.6818, 0.3937, 0.6364, 0.4724, 0.04546, 0.2362, 0.09091, 0.3149, 0.0, 0.3149, 0.7727, 0.2362, 0.8636, 0.2362, 0.8182, 0.3149, 0.3182, 0.2362, 0.3636, 0.3149, 0.2727, 0.3149, 0.7727, 0.2362, 0.8182, 0.3149, 0.7273, 0.3149, 0.2273, 0.2362, 0.3182, 0.2362, 0.2727, 0.3149, 0.5909, 0.07873, 0.6364, 0.1575, 0.5455, 0.1575, 0.5, 0.07873, 0.5909, 0.07873, 0.5455, 0.1575, 0.3636, 0.1575, 0.4545, 0.1575, 0.4091, 0.2362, 0.5, 0.07873, 0.5455, 0.1575, 0.4545, 0.1575, 0.3182, 0.2362, 0.3636, 0.1575, 0.4091, 0.2362, 0.1364, 0.2362, 0.1818, 0.3149, 0.09091, 0.3149, 0.3182, 0.2362, 0.4091, 0.2362, 0.3636, 0.3149, 0.04546, 0.2362, 0.1364, 0.2362, 0.09091, 0.3149, 0.8636, 0.2362, 0.9091, 0.3149, 0.8182, 0.3149, 0.2273, 0.2362, 0.2727, 0.3149, 0.1818, 0.3149, 0.04546, 0.3937, 0.09091, 0.3149, 0.1364, 0.3937, 0.8182, 0.3149, 0.9091, 0.3149, 0.8636, 0.3937, 0.04546, 0.3937, 0.1364, 0.3937, 0.09091, 0.4724, 0.7727, 0.3937, 0.8182, 0.3149, 0.8636, 0.3937, 0.7273, 0.1575, 0.8182, 0.1575, 0.7727, 0.2362, 0.7727, 0.3937, 0.8636, 0.3937, 0.8182, 0.4724, 0.6818, 0.2362, 0.7273, 0.1575, 0.7727, 0.2362, 0.5455, 0.1575, 0.6364, 0.1575, 0.5909, 0.2362, 0.6818, 0.2362, 0.7727, 0.2362, 0.7273, 0.3149, 0.5, 0.2362, 0.5455, 0.1575, 0.5909, 0.2362, 0.2727, 0.3149, 0.3636, 0.3149, 0.3182, 0.3937, 0.5, 0.2362, 0.5909, 0.2362, 0.5455, 0.3149, 0.09091, 0.3149, 0.1818, 0.3149, 0.1364, 0.3937, 0.8636, 0.2362, 0.9545, 0.2362, 0.9091, 0.3149, 0.5909, 0.2362, 0.6818, 0.2362, 0.6364, 0.3149, 0.5, 0.2362, 0.5455, 0.3149, 0.4545, 0.3149, 0.5909, 0.2362, 0.6364, 0.3149, 0.5455, 0.3149, 0.4091, 0.2362, 0.5, 0.2362, 0.4545, 0.3149, 0.4091, 0.2362, 0.4545, 0.3149, 0.3636, 0.3149, 0.2273, 0.3937, 0.2727, 0.3149, 0.3182, 0.3937, 0.1818, 0.1575, 0.2727, 0.1575, 0.2273, 0.2362, 0.2273, 0.3937, 0.3182, 0.3937, 0.2727, 0.4724, 0.1364, 0.2362, 0.1818, 0.1575, 0.2273, 0.2362, 0.9091, 0.1575, 1.0, 0.1575, 0.9545, 0.2362, 0.1364, 0.2362, 0.2273, 0.2362, 0.1818, 0.3149, 0.8636, 0.2362, 0.9091, 0.1575, 0.9545, 0.2362, 0.6818, 0.2362, 0.7273, 0.3149, 0.6364, 0.3149, 0.1364, 0.07873, 0.1818, 0.1575, 0.09091, 0.1575, 0.8636, 0.07873, 0.9545, 0.07873, 0.9091, 0.1575, 0.7727, 0.07873, 0.8182, 0.1575, 0.7273, 0.1575, 0.8636, 0.07873, 0.9091, 0.1575, 0.8182, 0.1575, 0.6818, 0.07873, 0.7727, 0.07873, 0.7273, 0.1575, 0.3182, 0.07873, 0.3636, 0.0, 0.4091, 0.07873, 0.6818, 0.07873, 0.7273, 0.1575, 0.6364, 0.1575, 0.3636, 0.1575, 0.3182, 0.07873, 0.4091, 0.07873, 0.3636, 0.3149, 0.4545, 0.3149, 0.4091, 0.3937, 0.3636, 0.1575, 0.4091, 0.07873, 0.4545, 0.1575, 0.5455, 0.3149, 0.6364, 0.3149, 0.5909, 0.3937, 0.2273, 0.07873, 0.2727, 0.1575, 0.1818, 0.1575, 0.1364, 0.07873, 0.2273, 0.07873, 0.1818, 0.1575, 0.9545, 0.07873, 1.0, 0.1575, 0.9091, 0.1575, 0.2727, 0.1575, 0.3636, 0.1575, 0.3182, 0.2362, 0.8182, 0.1575, 0.8636, 0.2362, 0.7727, 0.2362, 0.5455, 0.0, 0.5909, 0.07873, 0.5, 0.07873, 0.09091, 0.1575, 0.1364, 0.2362, 0.04546, 0.2362, 0.2727, 0.1575, 0.3182, 0.2362, 0.2273, 0.2362, 0.7273, 0.3149, 0.8182, 0.3149, 0.7727, 0.3937, 0.4545, 0.1575, 0.5455, 0.1575, 0.5, 0.2362, 0.0, 0.3149, 0.09091, 0.3149, 0.04546, 0.3937, 0.6364, 0.1575, 0.7273, 0.1575, 0.6818, 0.2362, 0.1818, 0.3149, 0.2727, 0.3149, 0.2273, 0.3937, 0.8182, 0.1575, 0.9091, 0.1575, 0.8636, 0.2362, 0.4545, 0.1575, 0.5, 0.2362, 0.4091, 0.2362, 0.09091, 0.1575, 0.1818, 0.1575, 0.1364, 0.2362, 0.6364, 0.1575, 0.6818, 0.2362, 0.5909, 0.2362, 0.9091, 0.0, 0.9545, 0.07873, 0.8636, 0.07873, 0.2727, 0.1575, 0.3182, 0.07873, 0.3636, 0.1575, 0.1818, 0.0, 0.2273, 0.07873, 0.1364, 0.07873, 0.7273, 0.0, 0.7727, 0.07873, 0.6818, 0.07873])
me_cube_005.materials.append(mat_steel)
me_cube_005.update()
me_plane = bpy.data.meshes.new('Plane')
me_plane.from_pydata([(1.0, -1.0, 0.0), (-1.0, 1.584, 0.0), (1.0, 1.584, 0.0), (1.0, -1.0, 3.38), (-1.0, 1.584, 3.38), (-1.0, -0.7133, 0.0), (-0.7133, -1.0, 0.0), (-0.7133, -1.0, 3.38), (-1.0, -0.7133, 3.38)], [], [(0, 6, 7, 3), (5, 6, 0, 2, 1), (5, 8, 7, 6), (5, 1, 4, 8)])
me_plane.polygons.foreach_set('material_index', [0, 1, 0, 0])
_uv = me_plane.uv_layers.new(name='UVMap')
_uv.uv.foreach_set('vector', [-1.425, -0.3828, -0.07654, -0.3828, -0.07654, 1.657, -1.425, 1.657, -0.2486, 0.9094, -0.3931, 0.7227, -0.3931, -0.3931, 0.9094, -0.3931, 0.9094, 0.9094, 0.1492, -0.3828, 0.1492, 1.657, -0.07654, 1.657, -0.07654, -0.3828, 1.564, 1.654, 0.1638, 1.654, 0.1638, -0.3864, 1.564, -0.3864])
me_plane.materials.append(mat_wall)
me_plane.materials.append(mat_ground)
me_plane.update()

# ---- objects
ob_area = bpy.data.objects.new('Area', light_area_001)
ob_sword = bpy.data.objects.new('sword', me_cube)
ob_cube = bpy.data.objects.new('Cube', me_cube_002)
ob_button_001 = bpy.data.objects.new('button.001', me_cube_005)
ob_plane = bpy.data.objects.new('Plane', me_plane)
ob_camera = bpy.data.objects.new('Camera', cam_camera)
ob_point = bpy.data.objects.new('Point', light_point_001)

# ---- transforms, parenting, visibility, modifiers, constraints
ob_area.location = (0.0, 0.0, 5.535)
ob_area.scale = (1.401, 1.401, 1.401)
ob_sword.location = (-0.8354, -1.174, 1.908)
ob_sword.rotation_euler = (0.0, -0.0, 6.283)
ob_cube.parent = ob_sword
ob_cube.location = (0.0, 0.0, 0.002701)
ob_cube.scale = (0.1748, 0.1748, 0.1786)
ob_button_001.parent = ob_sword
ob_button_001.location = (0.0, 0.0, 0.0)
_m = ob_button_001.modifiers.new('Subdivision', 'SUBSURF')
_m.levels = 0
_m.render_levels = 0
ob_plane.location = (0.0, 0.0, 0.0)
ob_plane.scale = (2.574, 2.574, 2.574)
ob_camera.location = (0.7737, 1.756, 0.9162)
ob_camera.rotation_euler = (2.122, 0.03787, 2.659)
ob_camera.scale = (1.0, 1.0, 1.0)
ob_camera.lock_rotations_4d = False
ob_camera.empty_display_type = 'ARROWS'
ob_camera.color = (0.0, 0.0, 0.0, 0.0)
ob_camera.display_type = 'WIRE'
ob_camera.lineart.crease_threshold = 0.0
ob_point.location = (-0.6449, -0.6102, 1.381)

# ---- collection membership
scene.collection.objects.link(ob_area)
col_collection.objects.link(ob_sword)
col_collection.objects.link(ob_cube)
col_collection.objects.link(ob_button_001)
col_rendering.objects.link(ob_plane)
col_rendering.objects.link(ob_camera)
col_rendering.objects.link(ob_point)

# ---- scene / render settings (as saved in the file)
scene.camera = ob_camera
scene.frame_start = 1; scene.frame_end = 100; scene.frame_set(102)
scene.render.engine = 'BLENDER_EEVEE_NEXT'
scene.render.image_settings.file_format = 'FFMPEG'
scene.render.image_settings.color_mode = 'RGB'
scene.render.resolution_percentage = 50
scene.render.dither_intensity = 2.0
scene.render.filter_size = 0.01
scene.cycles.use_denoising = False
scene.eevee.taa_samples = 1
scene.eevee.taa_render_samples = 15
bpy.context.view_layer.update()
